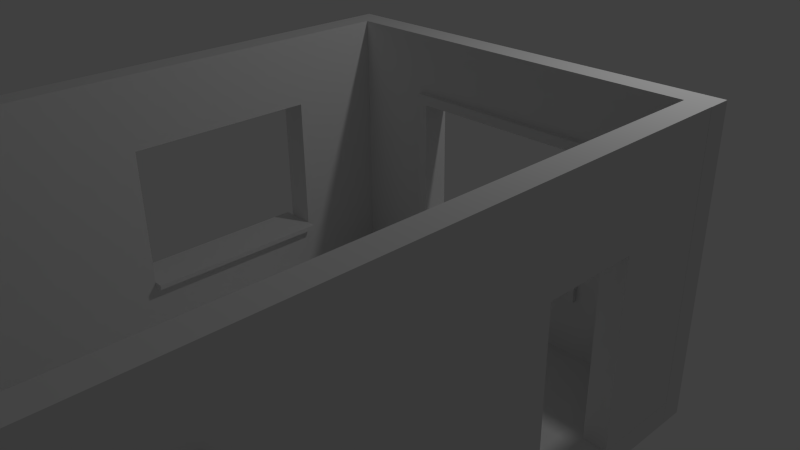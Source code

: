 # Source: Using_Our_Building_Blocks_Test_Room.blend  (saved by Blender 2.76.0; exported with 4.5.12 LTS)
import bpy
from mathutils import Matrix  # noqa: F401  (used for matrix-valued properties, if any)

bpy.ops.wm.read_factory_settings(use_empty=True)
scene = bpy.context.scene
scene.name = 'Scene'

# ---- collections
col_collection_1 = bpy.data.collections.new('Collection 1'); scene.collection.children.link(col_collection_1)

# ---- world
world_world = bpy.data.worlds.new('World'); scene.world = world_world
world_world.color = (0.05088, 0.05088, 0.05088)
world_world.use_sun_shadow = False
world_world.sun_shadow_jitter_overblur = 0.0
world_world.cycles.sampling_method = 'MANUAL'
world_world.cycles.sample_map_resolution = 256

# ---- cameras
cam_camera = bpy.data.cameras.new('Camera')
cam_camera.clip_end = 100.0
cam_camera.lens = 35.0
cam_camera.sensor_width = 32.0
cam_camera.sensor_height = 18.0
cam_camera.ortho_scale = 7.314
cam_camera.dof.focus_distance = 0.0

# ---- lights
light_lamp = bpy.data.lights.new('Lamp', 'POINT')
light_lamp.transmission_factor = 0.0
light_lamp.cutoff_distance = 30.0
light_lamp.energy = 100.0
light_lamp.shadow_buffer_clip_start = 1.001
light_lamp.shadow_soft_size = 0.1
light_lamp.shadow_maximum_resolution = 0.006
light_lamp.use_absolute_resolution = True
light_lamp.cycles.use_multiple_importance_sampling = False

# ---- meshes
me_filler_4x0_25x0_25 = bpy.data.meshes.new('Filler 4x0.25x0.25')
me_filler_4x0_25x0_25.from_pydata([(0.0, 0.0, -0.25), (0.0, 0.0, 0.0), (0.0, 0.25, -0.25), (0.0, 0.25, 0.0), (4.0, 0.0, -0.25), (4.0, 0.0, 0.0), (4.0, 0.25, -0.25), (4.0, 0.25, 0.0)], [], [(1, 3, 2, 0), (3, 7, 6, 2), (7, 5, 4, 6), (5, 1, 0, 4), (0, 2, 6, 4), (5, 7, 3, 1)])
me_filler_4x0_25x0_25.use_remesh_preserve_volume = False
me_filler_4x0_25x0_25.use_remesh_preserve_attributes = False
me_filler_4x0_25x0_25.use_mirror_vertex_groups = False
me_filler_4x0_25x0_25.update()
me_filler_0_25x0_25x3_25 = bpy.data.meshes.new('Filler 0.25x0.25x3.25')
me_filler_0_25x0_25x3_25.from_pydata([(0.0, 0.0, -0.25), (0.0, 0.0, 3.0), (0.0, 0.25, -0.25), (0.0, 0.25, 3.0), (0.25, 0.0, -0.25), (0.25, 0.0, 3.0), (0.25, 0.25, -0.25), (0.25, 0.25, 3.0)], [], [(1, 3, 2, 0), (3, 7, 6, 2), (7, 5, 4, 6), (5, 1, 0, 4), (0, 2, 6, 4), (5, 7, 3, 1)])
me_filler_0_25x0_25x3_25.use_remesh_preserve_volume = False
me_filler_0_25x0_25x3_25.use_remesh_preserve_attributes = False
me_filler_0_25x0_25x3_25.use_mirror_vertex_groups = False
me_filler_0_25x0_25x3_25.update()
me_floor_2x2x0_005 = bpy.data.meshes.new('Floor 2x2x0.005')
me_floor_2x2x0_005.from_pydata([(2.0, 2.0, 0.25), (2.0, 0.0, 0.25), (0.0, 0.0, 0.25), (0.0, 2.0, 0.25), (0.0, 0.0, 0.0), (2.0, 0.0, 0.0), (0.0, 2.0, 0.0), (2.0, 2.0, 0.0)], [], [(5, 7, 0, 1), (4, 6, 7, 5), (7, 6, 3, 0), (6, 4, 2, 3), (2, 1, 0, 3), (4, 5, 1, 2)])
me_floor_2x2x0_005.use_remesh_preserve_volume = False
me_floor_2x2x0_005.use_remesh_preserve_attributes = False
me_floor_2x2x0_005.use_mirror_vertex_groups = False
me_floor_2x2x0_005.update()
me_sm_wall_window_detail_3x4x0_25 = bpy.data.meshes.new('SM_Wall_Window_Detail_3x4x0.25')
me_sm_wall_window_detail_3x4x0_25.from_pydata([(0.0, 0.0, 0.0), (4.0, 0.0, 0.0), (4.0, 3.0, 0.0), (0.0, 3.0, 0.0), (4.0, 1.5, 0.0), (2.0, 3.0, 0.0), (2.0, 0.0, 0.0), (0.0, 1.5, 0.0), (4.0, 2.25, 0.25), (4.0, 2.25, 0.0), (1.0, 3.0, 0.0), (3.0, 0.0, 0.0), (0.0, 0.75, 0.0), (4.0, 0.75, 0.0), (3.0, 3.0, 0.0), (1.0, 0.0, 0.0), (0.0, 2.25, 0.0), (2.0, 2.25, 0.0), (2.0, 0.75, 0.0), (3.0, 1.5, 0.0), (1.0, 1.5, 0.0), (1.0, 0.75, 0.0), (3.0, 0.75, 0.0), (3.0, 2.25, 0.0), (1.0, 2.25, 0.0), (4.0, 3.0, 0.25), (1.0, 3.0, 0.25), (0.0, 3.0, 0.25), (3.0, 0.0, 0.25), (4.0, 0.0, 0.25), (0.0, 0.75, 0.25), (0.0, 0.0, 0.25), (4.0, 0.75, 0.25), (4.0, 1.5, 0.25), (3.0, 3.0, 0.25), (2.0, 3.0, 0.25), (1.0, 0.0, 0.25), (2.0, 0.0, 0.25), (0.0, 2.25, 0.25), (0.0, 1.5, 0.25), (2.0, 2.25, 0.25), (3.0, 1.5, 0.25), (3.0, 0.8, 0.4), (1.0, 1.5, 0.25), (1.0, 0.75, 0.25), (3.0, 0.75, 0.25), (3.0, 2.25, 0.25), (1.0, 2.25, 0.25), (4.0, 2.358, 0.0), (2.0, 2.358, 0.0), (0.0, 2.358, 0.0), (4.0, 2.358, 0.25), (3.0, 2.358, 0.0), (1.0, 2.358, 0.0), (2.0, 2.358, 0.25), (0.0, 2.358, 0.25), (3.0, 2.358, 0.25), (1.0, 2.358, 0.25), (0.0, 0.6537, 0.0), (0.0, 0.6537, 0.25), (4.0, 0.6537, 0.0), (2.0, 0.6537, 0.0), (1.0, 0.6537, 0.0), (3.0, 0.6537, 0.0), (4.0, 0.6537, 0.25), (2.0, 0.6537, 0.25), (1.0, 0.6537, 0.25), (3.0, 0.6537, 0.25), (3.113, 0.0, 0.0), (3.113, 1.5, 0.0), (3.113, 0.0, 0.25), (3.113, 3.0, 0.0), (3.113, 0.75, 0.0), (3.113, 2.25, 0.0), (3.113, 1.5, 0.25), (3.113, 3.0, 0.25), (3.113, 0.75, 0.25), (3.113, 2.25, 0.25), (3.113, 2.358, 0.25), (3.113, 2.358, 0.0), (3.113, 0.6537, 0.25), (3.113, 0.6537, 0.0), (0.8784, 3.0, 0.0), (0.8784, 0.0, 0.0), (0.8784, 3.0, 0.25), (0.8784, 1.5, 0.0), (0.8784, 0.75, 0.0), (0.8784, 2.25, 0.0), (0.8784, 0.0, 0.25), (0.8784, 1.5, 0.25), (0.8784, 0.75, 0.25), (0.8784, 2.25, 0.25), (0.8784, 2.358, 0.25), (0.8784, 2.358, 0.0), (0.8784, 0.6537, 0.25), (0.8784, 0.6537, 0.0), (2.0, 0.6537, 0.3), (2.0, 0.75, 0.3), (0.8784, 1.5, 0.3), (1.0, 1.5, 0.3), (1.0, 0.75, 0.3), (1.0, 0.6537, 0.3), (0.8784, 0.75, 0.3), (3.0, 0.75, 0.3), (3.0, 1.5, 0.3), (3.0, 0.6537, 0.3), (3.0, 2.25, 0.3), (2.0, 2.25, 0.3), (1.0, 2.25, 0.3), (0.8784, 2.25, 0.3), (2.0, 2.358, 0.3), (3.0, 2.358, 0.3), (1.0, 2.358, 0.3), (3.113, 2.358, 0.3), (3.113, 0.6537, 0.3), (3.113, 1.5, 0.3), (3.113, 0.75, 0.3), (3.113, 2.25, 0.3), (0.8784, 2.358, 0.3), (0.8784, 0.6537, 0.3), (1.0, 0.8, 0.0), (2.0, 0.8, 0.0), (3.0, 0.8, 0.0), (1.0, 0.8, 0.25), (2.0, 0.8, 0.25), (3.0, 0.8, 0.25), (2.0, 0.8, 0.3), (1.0, 0.8, 0.3), (3.0, 0.8, 0.3), (3.0, 0.75, 0.4), (1.0, 0.75, 0.4), (1.0, 0.8, 0.4), (2.0, 0.75, 0.4), (2.0, 0.8, 0.4), (1.0, 0.75, -0.1), (2.0, 0.75, -0.1), (3.0, 0.75, -0.1), (1.0, 0.8, -0.1), (2.0, 0.8, -0.1), (3.0, 0.8, -0.1)], [], [(93, 50, 3, 82), (52, 49, 5, 14), (43, 47, 108, 99), (86, 12, 7, 85), (90, 89, 39, 30), (61, 62, 21, 18), (95, 58, 12, 86), (72, 22, 19, 69), (81, 63, 22, 72), (63, 61, 18, 22), (79, 52, 14, 71), (69, 19, 23, 73), (56, 34, 35, 54), (49, 53, 10, 5), (92, 84, 27, 55), (85, 7, 16, 87), (94, 90, 30, 59), (65, 67, 105, 96), (66, 65, 96, 101), (56, 54, 110, 111), (78, 75, 34, 56), (41, 45, 103, 104), (54, 35, 26, 57), (89, 91, 38, 39), (121, 122, 139, 138), (4, 33, 32, 13), (50, 55, 27, 3), (9, 8, 33, 4), (5, 35, 34, 14), (23, 46, 40, 17), (10, 26, 35, 5), (22, 45, 41, 19), (6, 37, 36, 15), (11, 28, 37, 6), (7, 39, 38, 16), (24, 47, 43, 20), (48, 51, 8, 9), (12, 30, 39, 7), (17, 40, 47, 24), (82, 84, 26, 10), (60, 64, 29, 1), (45, 22, 122, 125), (20, 43, 44, 21), (68, 70, 28, 11), (71, 75, 25, 2), (58, 59, 30, 12), (83, 88, 31, 0), (19, 41, 46, 23), (2, 25, 51, 48), (16, 38, 55, 50), (74, 77, 117, 115), (40, 46, 106, 107), (91, 92, 55, 38), (17, 24, 53, 49), (90, 94, 119, 102), (73, 23, 52, 79), (23, 17, 49, 52), (87, 16, 50, 93), (0, 31, 59, 58), (13, 32, 64, 60), (28, 67, 65, 37), (70, 80, 67, 28), (88, 94, 59, 31), (11, 6, 61, 63), (68, 11, 63, 81), (83, 0, 58, 95), (6, 15, 62, 61), (37, 65, 66, 36), (1, 68, 81, 60), (29, 64, 80, 70), (9, 73, 79, 48), (8, 51, 78, 77), (14, 34, 75, 71), (1, 29, 70, 68), (33, 8, 77, 74), (51, 25, 75, 78), (64, 32, 76, 80), (32, 33, 74, 76), (4, 69, 73, 9), (48, 79, 71, 2), (60, 81, 72, 13), (13, 72, 69, 4), (15, 83, 95, 62), (36, 66, 94, 88), (24, 87, 93, 53), (91, 89, 98, 109), (15, 36, 88, 83), (3, 27, 84, 82), (103, 45, 125, 128), (46, 41, 104, 106), (20, 85, 87, 24), (57, 26, 84, 92), (62, 95, 86, 21), (94, 66, 101, 119), (21, 86, 85, 20), (53, 93, 82, 10), (96, 97, 100, 101), (116, 115, 104, 103), (114, 116, 103, 105), (105, 103, 97, 96), (115, 117, 106, 104), (107, 110, 112, 108), (117, 113, 111, 106), (106, 111, 110, 107), (108, 112, 118, 109), (99, 108, 109, 98), (101, 100, 102, 119), (100, 99, 98, 102), (80, 76, 116, 114), (67, 80, 114, 105), (92, 91, 109, 118), (47, 40, 107, 108), (76, 74, 115, 116), (57, 92, 118, 112), (44, 100, 127, 123), (89, 90, 102, 98), (44, 43, 99, 100), (54, 57, 112, 110), (77, 78, 113, 117), (78, 56, 111, 113), (120, 123, 124, 121), (121, 124, 125, 122), (124, 123, 127, 126), (125, 124, 126, 128), (127, 100, 130, 131), (103, 128, 42, 129), (122, 22, 136, 139), (21, 44, 123, 120), (132, 129, 42, 133), (130, 132, 133, 131), (128, 126, 133, 42), (97, 103, 129, 132), (100, 97, 132, 130), (126, 127, 131, 133), (135, 134, 137, 138), (136, 135, 138, 139), (18, 21, 134, 135), (21, 120, 137, 134), (22, 18, 135, 136), (120, 121, 138, 137)])
me_sm_wall_window_detail_3x4x0_25.use_remesh_preserve_volume = False
me_sm_wall_window_detail_3x4x0_25.use_remesh_preserve_attributes = False
me_sm_wall_window_detail_3x4x0_25.use_mirror_vertex_groups = False
me_sm_wall_window_detail_3x4x0_25.update()
me_sm_wall_door_3x4x0_25 = bpy.data.meshes.new('SM_Wall_Door_3x4x0.25')
me_sm_wall_door_3x4x0_25.from_pydata([(0.0, -4.0, 0.0), (0.0, -3.0, 0.0), (2.0, -3.0, 0.0), (2.0, -2.0, 0.0), (0.0, -2.0, 0.0), (0.0, 0.0, 0.0), (3.0, 0.0, 0.0), (3.0, -4.0, 0.0), (0.0, -4.0, 0.25), (0.0, -3.0, 0.25), (2.0, -3.0, 0.25), (2.0, -2.0, 0.25), (0.0, -2.0, 0.25), (0.0, 0.0, 0.25), (3.0, 0.0, 0.25), (3.0, -4.0, 0.25)], [], [(0, 1, 2, 3, 4, 5, 6, 7), (8, 15, 14, 13, 12, 11, 10, 9), (4, 3, 11, 12), (2, 1, 9, 10), (0, 7, 15, 8), (7, 6, 14, 15), (5, 4, 12, 13), (3, 2, 10, 11), (1, 0, 8, 9), (6, 5, 13, 14)])
me_sm_wall_door_3x4x0_25.use_remesh_preserve_volume = False
me_sm_wall_door_3x4x0_25.use_remesh_preserve_attributes = False
me_sm_wall_door_3x4x0_25.use_mirror_vertex_groups = False
me_sm_wall_door_3x4x0_25.update()

# ---- objects
ob_room_test = bpy.data.objects.new('Room Test', None)
ob_cube_010 = bpy.data.objects.new('Cube.010', me_filler_4x0_25x0_25)
ob_cube_009 = bpy.data.objects.new('Cube.009', me_filler_4x0_25x0_25)
ob_cube_008 = bpy.data.objects.new('Cube.008', me_filler_4x0_25x0_25)
ob_cube_007 = bpy.data.objects.new('Cube.007', me_filler_4x0_25x0_25)
ob_cube_006 = bpy.data.objects.new('Cube.006', me_filler_4x0_25x0_25)
ob_filler_0_25x0_25x3_25 = bpy.data.objects.new('Filler 0.25x0.25x3.25', me_filler_0_25x0_25x3_25)
ob_cube_004 = bpy.data.objects.new('Cube.004', me_filler_0_25x0_25x3_25)
ob_cube_003 = bpy.data.objects.new('Cube.003', me_filler_0_25x0_25x3_25)
ob_square_2x2x0_006 = bpy.data.objects.new('Square 2x2x0.006', me_floor_2x2x0_005)
ob_floor_2x2x0_005 = bpy.data.objects.new('Floor 2x2x0.005', me_floor_2x2x0_005)
ob_square_2x2x0_004 = bpy.data.objects.new('Square 2x2x0.004', me_floor_2x2x0_005)
ob_square_2x2x0_003 = bpy.data.objects.new('Square 2x2x0.003', me_floor_2x2x0_005)
ob_square_2x2x0_002 = bpy.data.objects.new('Square 2x2x0.002', me_floor_2x2x0_005)
ob_square_2x2x0_001 = bpy.data.objects.new('Square 2x2x0.001', me_floor_2x2x0_005)
ob_square_2x2x0_000 = bpy.data.objects.new('Square 2x2x0.000', me_floor_2x2x0_005)
ob_sm_wall_window_detail_3x4x0_003 = bpy.data.objects.new('SM_Wall_Window_Detail_3x4x0.003', me_sm_wall_window_detail_3x4x0_25)
ob_sm_wall_window_detail_3x4x0_002 = bpy.data.objects.new('SM_Wall_Window_Detail_3x4x0.002', me_sm_wall_window_detail_3x4x0_25)
ob_sm_wall_window_detail_3x4x0_001 = bpy.data.objects.new('SM_Wall_Window_Detail_3x4x0.001', me_sm_wall_door_3x4x0_25)
ob_sm_wall_window_detail_3x4x0_25 = bpy.data.objects.new('SM_Wall_Window_Detail_3x4x0.25', me_sm_wall_window_detail_3x4x0_25)
ob_sm_wall_door_3x4x0_25 = bpy.data.objects.new('SM_Wall_Door_3x4x0.25', me_sm_wall_door_3x4x0_25)
ob_kitchen_south_windows = bpy.data.objects.new('Kitchen South Windows', me_sm_wall_window_detail_3x4x0_25)
ob_square_2x2x0_25 = bpy.data.objects.new('Square 2x2x0.25', me_floor_2x2x0_005)
ob_cube_001 = bpy.data.objects.new('Cube.001', me_filler_0_25x0_25x3_25)
ob_filler_4x0_25x0_25 = bpy.data.objects.new('Filler 4x0.25x0.25', me_filler_4x0_25x0_25)
ob_lamp = bpy.data.objects.new('Lamp', light_lamp)
ob_camera = bpy.data.objects.new('Camera', cam_camera)

# ---- transforms, parenting, visibility, modifiers, constraints
ob_room_test.location = (0.0, 0.0, 0.0)
ob_room_test.empty_image_offset = (0.0, 0.0)
ob_room_test.lineart.crease_threshold = 0.0
ob_cube_010.parent = ob_room_test
ob_cube_010.location = (4.25, -8.0, 0.0)
ob_cube_010.rotation_euler = (0.0, -0.0, 1.571)
ob_cube_010.lineart.crease_threshold = 0.0
ob_cube_009.parent = ob_room_test
ob_cube_009.location = (4.25, -4.0, 0.0)
ob_cube_009.rotation_euler = (0.0, -0.0, 1.571)
ob_cube_009.lineart.crease_threshold = 0.0
ob_cube_008.parent = ob_room_test
ob_cube_008.location = (0.0, -4.0, 0.0)
ob_cube_008.rotation_euler = (0.0, -0.0, 1.571)
ob_cube_008.lineart.crease_threshold = 0.0
ob_cube_007.parent = ob_room_test
ob_cube_007.location = (0.0, -8.0, 0.0)
ob_cube_007.rotation_euler = (0.0, -0.0, 1.571)
ob_cube_007.lineart.crease_threshold = 0.0
ob_cube_006.parent = ob_room_test
ob_cube_006.location = (0.0, -8.25, 0.0)
ob_cube_006.lineart.crease_threshold = 0.0
ob_filler_0_25x0_25x3_25.parent = ob_room_test
ob_filler_0_25x0_25x3_25.location = (-0.25, -8.25, 0.0)
ob_filler_0_25x0_25x3_25.lineart.crease_threshold = 0.0
ob_cube_004.parent = ob_room_test
ob_cube_004.location = (4.0, -8.25, 0.0)
ob_cube_004.lineart.crease_threshold = 0.0
ob_cube_003.parent = ob_room_test
ob_cube_003.location = (4.0, 0.0, 0.0)
ob_cube_003.lineart.crease_threshold = 0.0
ob_square_2x2x0_006.parent = ob_room_test
ob_square_2x2x0_006.location = (0.0, -2.0, -0.25)
ob_square_2x2x0_006.lineart.crease_threshold = 0.0
ob_floor_2x2x0_005.parent = ob_room_test
ob_floor_2x2x0_005.location = (2.0, -2.0, -0.25)
ob_floor_2x2x0_005.lineart.crease_threshold = 0.0
ob_square_2x2x0_004.parent = ob_room_test
ob_square_2x2x0_004.location = (2.0, -4.0, -0.25)
ob_square_2x2x0_004.lineart.crease_threshold = 0.0
ob_square_2x2x0_003.parent = ob_room_test
ob_square_2x2x0_003.location = (0.0, -4.0, -0.25)
ob_square_2x2x0_003.lineart.crease_threshold = 0.0
ob_square_2x2x0_002.parent = ob_room_test
ob_square_2x2x0_002.location = (0.0, -6.0, -0.25)
ob_square_2x2x0_002.lineart.crease_threshold = 0.0
ob_square_2x2x0_001.parent = ob_room_test
ob_square_2x2x0_001.location = (2.0, -6.0, -0.25)
ob_square_2x2x0_001.lineart.crease_threshold = 0.0
ob_square_2x2x0_000.parent = ob_room_test
ob_square_2x2x0_000.location = (2.0, -8.0, -0.25)
ob_square_2x2x0_000.lineart.crease_threshold = 0.0
ob_sm_wall_window_detail_3x4x0_003.parent = ob_room_test
ob_sm_wall_window_detail_3x4x0_003.location = (0.0, 0.0, 0.0)
ob_sm_wall_window_detail_3x4x0_003.rotation_euler = (1.571, -0.0, 4.712)
ob_sm_wall_window_detail_3x4x0_003.lineart.crease_threshold = 0.0
ob_sm_wall_window_detail_3x4x0_002.parent = ob_room_test
ob_sm_wall_window_detail_3x4x0_002.location = (-2.384e-07, -4.0, 0.0)
ob_sm_wall_window_detail_3x4x0_002.rotation_euler = (1.571, -0.0, 4.712)
ob_sm_wall_window_detail_3x4x0_002.lineart.crease_threshold = 0.0
ob_sm_wall_window_detail_3x4x0_001.parent = ob_room_test
ob_sm_wall_window_detail_3x4x0_001.location = (4.0, -4.0, 0.0)
ob_sm_wall_window_detail_3x4x0_001.rotation_euler = (3.142, -1.571, 0.0)
ob_sm_wall_window_detail_3x4x0_001.lineart.crease_threshold = 0.0
ob_sm_wall_window_detail_3x4x0_25.parent = ob_room_test
ob_sm_wall_window_detail_3x4x0_25.location = (4.0, -8.0, 0.0)
ob_sm_wall_window_detail_3x4x0_25.rotation_euler = (1.571, -0.0, 1.571)
ob_sm_wall_window_detail_3x4x0_25.lineart.crease_threshold = 0.0
ob_sm_wall_door_3x4x0_25.parent = ob_room_test
ob_sm_wall_door_3x4x0_25.location = (0.0, -8.0, 3.02e-07)
ob_sm_wall_door_3x4x0_25.rotation_euler = (1.571, -1.571, 0.0)
ob_sm_wall_door_3x4x0_25.lineart.crease_threshold = 0.0
ob_kitchen_south_windows.parent = ob_room_test
ob_kitchen_south_windows.location = (0.0, 0.25, 0.0)
ob_kitchen_south_windows.rotation_euler = (1.571, -0.0, 0.0)
ob_kitchen_south_windows.lineart.crease_threshold = 0.0
ob_square_2x2x0_25.parent = ob_room_test
ob_square_2x2x0_25.location = (0.0, -8.0, -0.25)
ob_square_2x2x0_25.lineart.crease_threshold = 0.0
ob_cube_001.parent = ob_room_test
ob_cube_001.location = (-0.25, 0.0, 0.0)
ob_cube_001.lineart.crease_threshold = 0.0
ob_filler_4x0_25x0_25.parent = ob_room_test
ob_filler_4x0_25x0_25.location = (0.0, 0.0, 0.0)
ob_filler_4x0_25x0_25.lineart.crease_threshold = 0.0
ob_lamp.location = (4.076, 1.005, 5.904)
ob_lamp.rotation_euler = (0.6503, 0.05522, 1.866)
ob_lamp.lock_rotations_4d = False
ob_lamp.empty_display_type = 'ARROWS'
ob_lamp.color = (0.0, 0.0, 0.0, 0.0)
ob_lamp.lineart.crease_threshold = 0.0
ob_camera.location = (7.481, -6.508, 5.344)
ob_camera.rotation_euler = (1.109, 0.01082, 0.8149)
ob_camera.lock_rotations_4d = False
ob_camera.empty_display_type = 'ARROWS'
ob_camera.color = (0.0, 0.0, 0.0, 0.0)
ob_camera.display_type = 'WIRE'
ob_camera.lineart.crease_threshold = 0.0

# ---- collection membership
col_collection_1.objects.link(ob_room_test)
col_collection_1.objects.link(ob_cube_010)
col_collection_1.objects.link(ob_cube_009)
col_collection_1.objects.link(ob_cube_008)
col_collection_1.objects.link(ob_cube_007)
col_collection_1.objects.link(ob_cube_006)
col_collection_1.objects.link(ob_filler_0_25x0_25x3_25)
col_collection_1.objects.link(ob_cube_004)
col_collection_1.objects.link(ob_cube_003)
col_collection_1.objects.link(ob_square_2x2x0_006)
col_collection_1.objects.link(ob_floor_2x2x0_005)
col_collection_1.objects.link(ob_square_2x2x0_004)
col_collection_1.objects.link(ob_square_2x2x0_003)
col_collection_1.objects.link(ob_square_2x2x0_002)
col_collection_1.objects.link(ob_square_2x2x0_001)
col_collection_1.objects.link(ob_square_2x2x0_000)
col_collection_1.objects.link(ob_sm_wall_window_detail_3x4x0_003)
col_collection_1.objects.link(ob_sm_wall_window_detail_3x4x0_002)
col_collection_1.objects.link(ob_sm_wall_window_detail_3x4x0_001)
col_collection_1.objects.link(ob_sm_wall_window_detail_3x4x0_25)
col_collection_1.objects.link(ob_sm_wall_door_3x4x0_25)
col_collection_1.objects.link(ob_kitchen_south_windows)
col_collection_1.objects.link(ob_square_2x2x0_25)
col_collection_1.objects.link(ob_cube_001)
col_collection_1.objects.link(ob_filler_4x0_25x0_25)
col_collection_1.objects.link(ob_lamp)
col_collection_1.objects.link(ob_camera)

# ---- scene / render settings (as saved in the file)
scene.camera = ob_camera
scene.frame_start = 1; scene.frame_end = 250; scene.frame_set(1)
scene.render.engine = 'CYCLES'
scene.render.resolution_percentage = 50
scene.render.dither_intensity = 0.0
scene.cycles.use_denoising = False
scene.cycles.samples = 10
scene.cycles.sampling_pattern = 'TABULATED_SOBOL'
scene.cycles.light_sampling_threshold = 0.0
scene.cycles.use_adaptive_sampling = False
scene.cycles.use_light_tree = False
scene.cycles.blur_glossy = 0.0
scene.cycles.pixel_filter_type = 'GAUSSIAN'
scene.cycles.sample_clamp_indirect = 0.0
scene.view_settings.view_transform = 'Standard'
bpy.context.view_layer.update()
